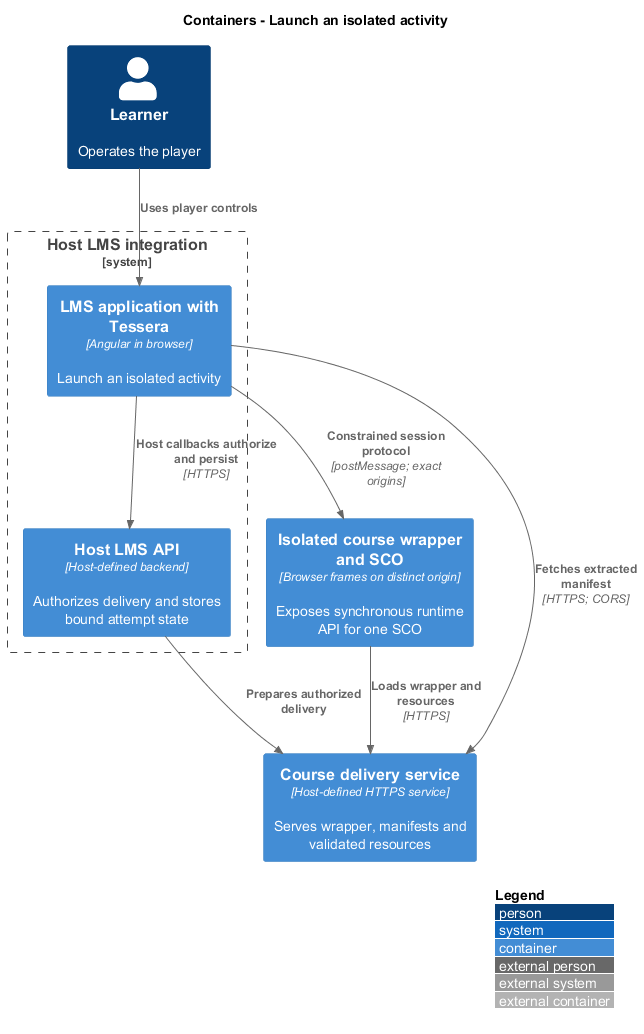

The diagram above was rendered by PlantUML. Its source (embedded in the PNG):
@startuml
!include <C4/C4_Container>
LAYOUT_WITH_LEGEND()
title Containers - Launch an isolated activity

Person(learner, "Learner", "Operates the player")
System_Boundary(lms, "Host LMS integration") {
  Container(frontend, "LMS application with Tessera", "Angular in browser", "Launch an isolated activity")
  Container(api, "Host LMS API", "Host-defined backend", "Authorizes delivery and stores bound attempt state")
}
Container(course, "Isolated course wrapper and SCO", "Browser frames on distinct origin", "Exposes synchronous runtime API for one SCO")
Container(delivery, "Course delivery service", "Host-defined HTTPS service", "Serves wrapper, manifests and validated resources")
Rel(learner, frontend, "Uses player controls")
Rel(frontend, api, "Host callbacks authorize and persist", "HTTPS")
Rel(frontend, course, "Constrained session protocol", "postMessage; exact origins")
Rel(frontend, delivery, "Fetches extracted manifest", "HTTPS; CORS")
Rel(course, delivery, "Loads wrapper and resources", "HTTPS")
Rel(api, delivery, "Prepares authorized delivery")
@enduml